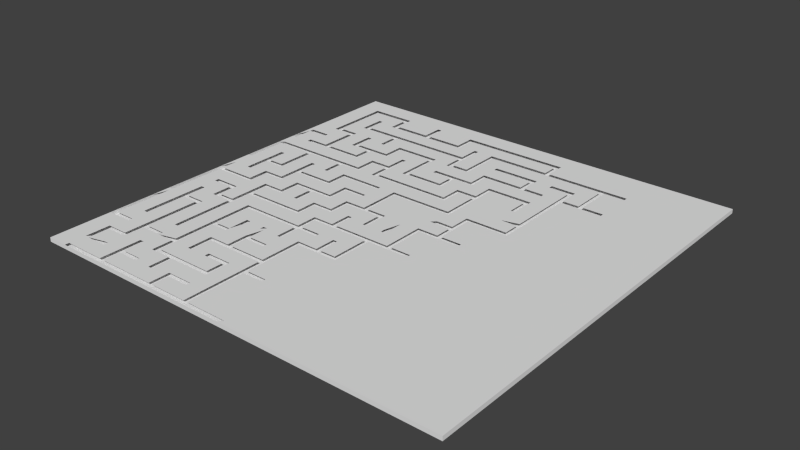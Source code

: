 # Source: files_Maze_Generator.blend  (saved by Blender 2.78.0; exported with 4.5.12 LTS)
import bpy
from mathutils import Matrix  # noqa: F401  (used for matrix-valued properties, if any)

bpy.ops.wm.read_factory_settings(use_empty=True)
scene = bpy.context.scene
scene.name = 'Scene'

# ---- collections
col_collection_1 = bpy.data.collections.new('Collection 1'); scene.collection.children.link(col_collection_1)

# ---- world
world_world = bpy.data.worlds.new('World'); scene.world = world_world
world_world.color = (0.05088, 0.05088, 0.05088)
world_world.use_sun_shadow = False
world_world.sun_shadow_jitter_overblur = 0.0
world_world.cycles.sampling_method = 'NONE'
world_world.cycles.sample_map_resolution = 256

# ---- meshes
me_mazemesh_023 = bpy.data.meshes.new('MazeMesh.023')
me_mazemesh_023.from_pydata([(-50.5, -50.5, 0.0), (-50.5, -50.5, 1.0), (-50.5, 50.5, 0.0), (-50.5, 50.5, 1.0), (50.5, -50.5, 0.0), (50.5, -50.5, 1.0), (50.5, 50.5, 0.0), (50.5, 50.5, 1.0), (-45.5, -50.5, 1.0), (-35.5, -50.5, 1.0), (-0.5, -50.5, 1.0), (4.5, -50.5, 1.0), (14.5, -50.5, 1.0), (19.5, -50.5, 1.0), (49.5, -50.5, 1.0), (-50.5, -45.5, 1.0), (-45.5, -45.5, 1.0), (-25.5, -45.5, 1.0), (-40.5, -40.5, 1.0), (-30.5, -40.5, 1.0), (-25.5, -40.5, 1.0), (-50.5, -35.5, 1.0), (-35.5, -35.5, 1.0), (-30.5, -35.5, 1.0), (-25.5, -35.5, 1.0), (-20.5, -35.5, 1.0), (-15.5, -35.5, 1.0), (-45.5, -30.5, 1.0), (-35.5, -30.5, 1.0), (-10.5, -30.5, 1.0), (-25.5, -25.5, 1.0), (-40.5, -20.5, 1.0), (-20.5, -20.5, 1.0), (-15.5, -20.5, 1.0), (-40.5, -15.5, 1.0), (-35.5, -15.5, 1.0), (-15.5, -15.5, 1.0), (49.5, -15.5, 1.0), (-45.5, -10.5, 1.0), (-40.5, -10.5, 1.0), (-0.5, -10.5, 1.0), (-25.5, -5.5, 1.0), (-5.5, -5.5, 1.0), (-0.5, -5.5, 1.0), (4.5, -5.5, 1.0), (-45.5, -0.5, 1.0), (-25.5, -0.5, 1.0), (-5.5, -0.5, 1.0), (-50.5, 4.5, 1.0), (4.5, 4.5, 1.0), (9.5, 4.5, 1.0), (-30.5, 9.5, 1.0), (-50.5, 14.5, 1.0), (-40.5, 14.5, 1.0), (-30.5, 14.5, 1.0), (-20.5, 14.5, 1.0), (14.5, 14.5, 1.0), (19.5, 14.5, 1.0), (-50.5, 19.5, 1.0), (-45.5, 19.5, 1.0), (-20.5, 19.5, 1.0), (-15.5, 19.5, 1.0), (4.5, 19.5, 1.0), (14.5, 19.5, 1.0), (-35.5, 24.5, 1.0), (-30.5, 24.5, 1.0), (-10.5, 24.5, 1.0), (-5.5, 24.5, 1.0), (14.5, 24.5, 1.0), (24.5, 24.5, 1.0), (-45.5, 29.5, 1.0), (-40.5, 29.5, 1.0), (-30.5, 29.5, 1.0), (-15.5, 29.5, 1.0), (-10.5, 29.5, 1.0), (-40.5, 34.5, 1.0), (-30.5, 34.5, 1.0), (-10.5, 34.5, 1.0), (-0.5, 34.5, 1.0), (9.5, 34.5, 1.0), (14.5, 34.5, 1.0), (19.5, 34.5, 1.0), (34.5, 34.5, 1.0), (-35.5, 39.5, 1.0), (24.5, 39.5, 1.0), (39.5, 39.5, 1.0), (-35.5, 44.5, 1.0), (9.5, 44.5, 1.0), (44.5, 44.5, 1.0), (-50.5, 49.5, 1.0), (-20.5, 49.5, 1.0), (24.5, 49.5, 1.0), (-44.5, -50.5, 1.0), (-24.5, -50.5, 1.0), (-19.5, -50.5, 1.0), (-4.5, -50.5, 1.0), (20.5, -50.5, 1.0), (-49.5, -45.5, 1.0), (-44.5, -45.5, 1.0), (-39.5, -45.5, 1.0), (-34.5, -45.5, 1.0), (-29.5, -45.5, 1.0), (-24.5, -45.5, 1.0), (-19.5, -45.5, 1.0), (-14.5, -45.5, 1.0), (-44.5, -40.5, 1.0), (-24.5, -40.5, 1.0), (-14.5, -40.5, 1.0), (-49.5, -35.5, 1.0), (-44.5, -35.5, 1.0), (-39.5, -35.5, 1.0), (-34.5, -35.5, 1.0), (-24.5, -35.5, 1.0), (-9.5, -35.5, 1.0), (-4.5, -35.5, 1.0), (-44.5, -30.5, 1.0), (-34.5, -30.5, 1.0), (-24.5, -30.5, 1.0), (-29.5, -25.5, 1.0), (-19.5, -25.5, 1.0), (-14.5, -25.5, 1.0), (-49.5, -20.5, 1.0), (-44.5, -20.5, 1.0), (-24.5, -20.5, 1.0), (-19.5, -20.5, 1.0), (-14.5, -20.5, 1.0), (-9.5, -20.5, 1.0), (0.5, -20.5, 1.0), (50.5, -20.5, 1.0), (-29.5, -15.5, 1.0), (-14.5, -15.5, 1.0), (-9.5, -15.5, 1.0), (-34.5, -10.5, 1.0), (-19.5, -10.5, 1.0), (-14.5, -10.5, 1.0), (0.5, -10.5, 1.0), (10.5, -10.5, 1.0), (-49.5, -5.5, 1.0), (-39.5, -5.5, 1.0), (-34.5, -5.5, 1.0), (-29.5, -5.5, 1.0), (-24.5, -5.5, 1.0), (-19.5, -5.5, 1.0), (-14.5, -5.5, 1.0), (-4.5, -5.5, 1.0), (0.5, -5.5, 1.0), (-49.5, -0.5, 1.0), (-44.5, -0.5, 1.0), (-39.5, -0.5, 1.0), (-34.5, -0.5, 1.0), (-29.5, -0.5, 1.0), (-24.5, -0.5, 1.0), (-19.5, -0.5, 1.0), (-14.5, -0.5, 1.0), (0.5, -0.5, 1.0), (5.5, -0.5, 1.0), (15.5, -0.5, 1.0), (-49.5, 4.5, 1.0), (-44.5, 4.5, 1.0), (-39.5, 4.5, 1.0), (-34.5, 4.5, 1.0), (-24.5, 4.5, 1.0), (-19.5, 4.5, 1.0), (-14.5, 4.5, 1.0), (50.5, 4.5, 1.0), (-29.5, 9.5, 1.0), (-24.5, 9.5, 1.0), (-14.5, 9.5, 1.0), (-9.5, 9.5, 1.0), (5.5, 9.5, 1.0), (10.5, 9.5, 1.0), (20.5, 9.5, 1.0), (-49.5, 14.5, 1.0), (-39.5, 14.5, 1.0), (-29.5, 14.5, 1.0), (-24.5, 14.5, 1.0), (0.5, 14.5, 1.0), (15.5, 14.5, 1.0), (-49.5, 19.5, 1.0), (-29.5, 19.5, 1.0), (-24.5, 19.5, 1.0), (-4.5, 19.5, 1.0), (0.5, 19.5, 1.0), (15.5, 19.5, 1.0), (-49.5, 24.5, 1.0), (-44.5, 24.5, 1.0), (-29.5, 24.5, 1.0), (-24.5, 24.5, 1.0), (-4.5, 24.5, 1.0), (0.5, 24.5, 1.0), (5.5, 24.5, 1.0), (-29.5, 29.5, 1.0), (-24.5, 29.5, 1.0), (-4.5, 29.5, 1.0), (0.5, 29.5, 1.0), (15.5, 29.5, 1.0), (20.5, 29.5, 1.0), (30.5, 29.5, 1.0), (-29.5, 34.5, 1.0), (-14.5, 39.5, 1.0), (-4.5, 39.5, 1.0), (25.5, 39.5, 1.0), (30.5, 39.5, 1.0), (-44.5, 44.5, 1.0), (-14.5, 44.5, 1.0), (-39.5, 49.5, 1.0), (0.5, 49.5, 1.0), (15.5, 49.5, 1.0), (-50.5, -49.5, 1.0), (-45.5, -49.5, 1.0), (-35.5, -49.5, 1.0), (-20.5, -49.5, 1.0), (-10.5, -49.5, 1.0), (4.5, -49.5, 1.0), (-40.5, -44.5, 1.0), (-35.5, -44.5, 1.0), (-20.5, -44.5, 1.0), (-45.5, -39.5, 1.0), (-40.5, -39.5, 1.0), (-35.5, -39.5, 1.0), (-15.5, -39.5, 1.0), (-30.5, -34.5, 1.0), (-20.5, -34.5, 1.0), (-25.5, -29.5, 1.0), (-20.5, -29.5, 1.0), (-10.5, -29.5, 1.0), (-50.5, -24.5, 1.0), (-25.5, -24.5, 1.0), (-20.5, -24.5, 1.0), (49.5, -24.5, 1.0), (-50.5, -19.5, 1.0), (-25.5, -19.5, 1.0), (-20.5, -19.5, 1.0), (-15.5, -19.5, 1.0), (-10.5, -19.5, 1.0), (-5.5, -19.5, 1.0), (-0.5, -19.5, 1.0), (-45.5, -14.5, 1.0), (-35.5, -14.5, 1.0), (-30.5, -14.5, 1.0), (-15.5, -14.5, 1.0), (-5.5, -14.5, 1.0), (-45.5, -9.5, 1.0), (-20.5, -9.5, 1.0), (-15.5, -9.5, 1.0), (-10.5, -9.5, 1.0), (4.5, -9.5, 1.0), (-50.5, -4.5, 1.0), (-40.5, -4.5, 1.0), (-35.5, -4.5, 1.0), (-30.5, -4.5, 1.0), (-20.5, -4.5, 1.0), (-15.5, -4.5, 1.0), (-10.5, -4.5, 1.0), (-0.5, -4.5, 1.0), (-40.5, 0.5, 1.0), (-35.5, 0.5, 1.0), (-30.5, 0.5, 1.0), (-20.5, 0.5, 1.0), (-15.5, 0.5, 1.0), (-10.5, 0.5, 1.0), (4.5, 0.5, 1.0), (9.5, 0.5, 1.0), (49.5, 0.5, 1.0), (-40.5, 5.5, 1.0), (-25.5, 5.5, 1.0), (-20.5, 5.5, 1.0), (9.5, 5.5, 1.0), (-45.5, 10.5, 1.0), (-35.5, 10.5, 1.0), (-25.5, 10.5, 1.0), (-10.5, 10.5, 1.0), (4.5, 10.5, 1.0), (9.5, 10.5, 1.0), (19.5, 10.5, 1.0), (-25.5, 15.5, 1.0), (-0.5, 15.5, 1.0), (19.5, 15.5, 1.0), (-50.5, 20.5, 1.0), (-45.5, 20.5, 1.0), (-40.5, 20.5, 1.0), (-30.5, 20.5, 1.0), (-25.5, 20.5, 1.0), (-20.5, 20.5, 1.0), (-5.5, 20.5, 1.0), (-0.5, 20.5, 1.0), (4.5, 20.5, 1.0), (-25.5, 25.5, 1.0), (-20.5, 25.5, 1.0), (-10.5, 25.5, 1.0), (-0.5, 25.5, 1.0), (4.5, 25.5, 1.0), (-35.5, 30.5, 1.0), (-25.5, 30.5, 1.0), (-5.5, 30.5, 1.0), (-0.5, 30.5, 1.0), (9.5, 30.5, 1.0), (24.5, 30.5, 1.0), (-10.5, 35.5, 1.0), (-0.5, 35.5, 1.0), (14.5, 35.5, 1.0), (-40.5, 40.5, 1.0), (-25.5, 40.5, 1.0), (-15.5, 40.5, 1.0), (-10.5, 40.5, 1.0), (-5.5, 40.5, 1.0), (9.5, 40.5, 1.0), (-45.5, 45.5, 1.0), (-25.5, 45.5, 1.0), (-15.5, 45.5, 1.0), (-35.5, 50.5, 1.0), (4.5, 50.5, 1.0), (19.5, 50.5, 1.0), (-34.5, -49.5, 1.0), (-19.5, -49.5, 1.0), (-9.5, -49.5, 1.0), (0.5, -49.5, 1.0), (-44.5, -44.5, 1.0), (-39.5, -44.5, 1.0), (-34.5, -44.5, 1.0), (-29.5, -44.5, 1.0), (-14.5, -44.5, 1.0), (-39.5, -39.5, 1.0), (-34.5, -39.5, 1.0), (-29.5, -39.5, 1.0), (-49.5, -34.5, 1.0), (-44.5, -34.5, 1.0), (-39.5, -34.5, 1.0), (-34.5, -34.5, 1.0), (-14.5, -34.5, 1.0), (-9.5, -34.5, 1.0), (-4.5, -34.5, 1.0), (-19.5, -29.5, 1.0), (-29.5, -24.5, 1.0), (-19.5, -24.5, 1.0), (-14.5, -24.5, 1.0), (-49.5, -19.5, 1.0), (-44.5, -19.5, 1.0), (-39.5, -19.5, 1.0), (-24.5, -19.5, 1.0), (-19.5, -19.5, 1.0), (-4.5, -19.5, 1.0), (-44.5, -14.5, 1.0), (-39.5, -14.5, 1.0), (-14.5, -14.5, 1.0), (-9.5, -14.5, 1.0), (-4.5, -14.5, 1.0), (50.5, -14.5, 1.0), (-39.5, -9.5, 1.0), (-34.5, -9.5, 1.0), (-9.5, -9.5, 1.0), (5.5, -9.5, 1.0), (10.5, -9.5, 1.0), (-49.5, -4.5, 1.0), (-9.5, -4.5, 1.0), (-9.5, 0.5, 1.0), (-4.5, 0.5, 1.0), (10.5, 0.5, 1.0), (15.5, 0.5, 1.0), (-44.5, 5.5, 1.0), (-34.5, 5.5, 1.0), (-14.5, 5.5, 1.0), (5.5, 5.5, 1.0), (-44.5, 10.5, 1.0), (-34.5, 10.5, 1.0), (-14.5, 10.5, 1.0), (-49.5, 15.5, 1.0), (-19.5, 15.5, 1.0), (15.5, 15.5, 1.0), (-39.5, 20.5, 1.0), (-14.5, 20.5, 1.0), (-49.5, 25.5, 1.0), (-44.5, 25.5, 1.0), (-34.5, 25.5, 1.0), (-19.5, 25.5, 1.0), (15.5, 25.5, 1.0), (25.5, 25.5, 1.0), (-44.5, 30.5, 1.0), (-39.5, 30.5, 1.0), (-34.5, 30.5, 1.0), (-14.5, 30.5, 1.0), (-9.5, 30.5, 1.0), (10.5, 30.5, 1.0), (15.5, 30.5, 1.0), (20.5, 30.5, 1.0), (25.5, 30.5, 1.0), (30.5, 30.5, 1.0), (-39.5, 35.5, 1.0), (10.5, 35.5, 1.0), (20.5, 35.5, 1.0), (35.5, 35.5, 1.0), (-49.5, 40.5, 1.0), (-39.5, 40.5, 1.0), (-34.5, 40.5, 1.0), (-24.5, 40.5, 1.0), (-9.5, 40.5, 1.0), (10.5, 40.5, 1.0), (30.5, 40.5, 1.0), (40.5, 40.5, 1.0), (-34.5, 45.5, 1.0), (-24.5, 45.5, 1.0), (10.5, 45.5, 1.0), (45.5, 45.5, 1.0), (-49.5, 50.5, 1.0), (-44.5, 50.5, 1.0), (-19.5, 50.5, 1.0), (25.5, 50.5, 1.0)], [(88, 402), (406, 91), (312, 207), (311, 206), (405, 90), (310, 205), (85, 398), (82, 390), (69, 376), (56, 368), (164, 263), (128, 229), (347, 37), (48, 1), (89, 3), (16, 97)], [(0, 1, 208, 3, 2), (2, 3, 7, 6), (6, 7, 164, 5, 4), (4, 5, 96, 13, 1, 0), (2, 6, 4, 0), (7, 403, 404, 391, 371, 372, 185, 184, 178, 366, 275, 282, 283, 288, 374, 367, 276, 285, 286, 291, 375, 183, 63, 68, 190, 169, 168, 355, 356, 144, 43, 254, 154, 145, 44, 261, 262, 50, 49, 362, 267, 273, 274, 57, 177, 277, 81, 80, 300, 389, 384, 297, 84, 200, 193, 74, 77, 198, 191, 72, 76, 75, 301, 392, 387, 298, 304, 395, 381, 294, 305, 306, 87, 204, 199, 83, 86, 203, 377, 378, 369, 281, 65, 64, 292, 379, 373, 287, 293, 380, 370, 284, 67, 66, 289, 290, 295, 296, 79, 78, 299, 388, 382, 383, 195, 194, 189, 188, 181, 61, 73, 192, 187, 186, 179, 59, 279, 280, 71, 70, 307, 399, 393, 302, 308, 400, 394, 303, 309, 401, 396, 397, 202, 201, 385, 386, 197, 196, 171, 170, 357, 358, 156, 155, 351, 352, 136, 135, 127, 126, 330, 331, 114, 113, 315, 316, 213, 11, 12, 13, 96, 14, 5), (1, 13, 96, 5, 92, 8), (8, 92, 5, 12, 11, 1), (11, 12, 5, 93, 9, 1), (1, 94, 95, 5, 14), (5, 95, 94, 1, 9, 93), (7, 5, 347), (7, 347, 5), (7, 5, 164), (14, 96, 13, 12, 11, 213, 316, 10, 95, 94, 93, 9, 92, 8, 209, 210, 215, 318, 99, 98, 16, 217, 218, 31, 122, 115, 27, 237, 342, 337, 338, 327, 328, 221, 239, 240, 244, 245, 253, 354, 350, 246, 44, 145, 43, 144, 42, 47, 153, 143, 142, 133, 132, 116, 28, 35, 34, 39, 38, 242, 348, 343, 238, 249, 250, 257, 258, 266, 361, 163, 162, 152, 151, 141, 41, 46, 150, 140, 139, 349, 243, 251, 252, 259, 260, 271, 272, 62, 182, 176, 55, 60, 180, 175, 174, 165, 51, 54, 173, 159, 158, 147, 45, 268, 363, 359, 264, 53, 172, 157, 146, 353, 248, 255, 256, 269, 364, 360, 265, 270, 365, 167, 166, 161, 160, 149, 148, 138, 137, 336, 121, 325, 326, 109, 108, 15, 208, 1), (208, 15, 108, 21, 226, 121, 336, 230, 247, 146, 157, 48, 52, 366, 178, 58, 278, 184, 371, 391, 404, 403, 3), (215, 219, 323, 319, 320, 101, 100, 313, 211, 216, 321, 104, 103, 314, 212, 29, 117, 112, 24, 223, 224, 228, 124, 334, 335, 120, 119, 332, 225, 234, 235, 241, 346, 341, 236, 40, 134, 344, 345, 131, 130, 125, 33, 233, 340, 32, 123, 227, 30, 118, 324, 220, 26, 25, 222, 329, 107, 106, 102, 17, 20, 19, 23, 111, 221, 328, 22, 110, 322, 18, 105, 317, 16, 98, 214, 318), (233, 36, 129, 333, 227, 231, 339, 123, 32, 232, 340), (7, 406, 312, 311, 3, 403), (3, 311, 312, 406, 7, 405), (405, 7, 3)])
me_mazemesh_023.use_remesh_preserve_volume = False
me_mazemesh_023.use_remesh_preserve_attributes = False
me_mazemesh_023.use_mirror_vertex_groups = False
me_mazemesh_023.update()

# ---- objects
ob_maze = bpy.data.objects.new('Maze', me_mazemesh_023)

# ---- transforms, parenting, visibility, modifiers, constraints
ob_maze.location = (0.0, 0.0, 0.0)
ob_maze.lineart.crease_threshold = 0.0

# ---- collection membership
col_collection_1.objects.link(ob_maze)

# ---- scene / render settings (as saved in the file)
scene.frame_start = 1; scene.frame_end = 250; scene.frame_set(1)
scene.render.engine = 'BLENDER_EEVEE_NEXT'
scene.render.resolution_percentage = 50
scene.render.dither_intensity = 0.0
scene.cycles.use_denoising = False
scene.cycles.samples = 10
scene.cycles.sampling_pattern = 'TABULATED_SOBOL'
scene.cycles.light_sampling_threshold = 0.0
scene.cycles.use_adaptive_sampling = False
scene.cycles.use_light_tree = False
scene.cycles.blur_glossy = 0.0
scene.cycles.volume_bounces = 1
scene.cycles.pixel_filter_type = 'GAUSSIAN'
scene.cycles.sample_clamp_indirect = 0.0
scene.view_settings.view_transform = 'Standard'
bpy.context.view_layer.update()

# ---- added for rendering (the .blend has no active camera and no usable light): camera, sun
cam_auto = bpy.data.cameras.new('AutoCamera')
cam_auto.lens = 50.0
cam_auto.sensor_width = 36.0
cam_auto.clip_end = 2319.37
ob_auto_camera = bpy.data.objects.new('AutoCamera', cam_auto)
scene.collection.objects.link(ob_auto_camera)
ob_auto_camera.location = (132.158, -158.59, 106.227)
ob_auto_camera.rotation_euler = (1.09748, -7.21219e-08, 0.694738)
scene.camera = ob_auto_camera
light_auto_sun = bpy.data.lights.new('AutoSun', 'SUN')
light_auto_sun.energy = 3.0
light_auto_sun.angle = 0.0523599
ob_auto_sun = bpy.data.objects.new('AutoSun', light_auto_sun)
scene.collection.objects.link(ob_auto_sun)
ob_auto_sun.rotation_euler = (0.872665, 0.174533, 0.523599)
bpy.context.view_layer.update()
